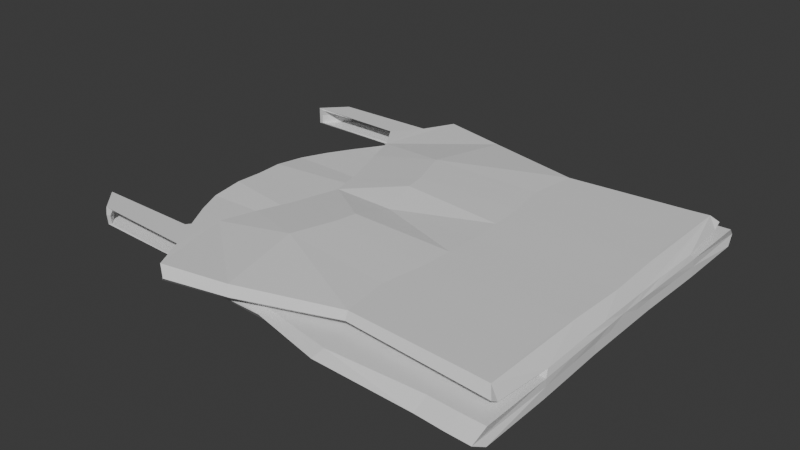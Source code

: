 # Source: SleethlessDressShortBacklessFolded.blend  (saved by Blender 5.0.119; exported with 4.5.12 LTS)
import bpy
from mathutils import Matrix  # noqa: F401  (used for matrix-valued properties, if any)

bpy.ops.wm.read_factory_settings(use_empty=True)
scene = bpy.context.scene
scene.name = 'Scene'

# ---- collections
col_collection = bpy.data.collections.new('Collection'); scene.collection.children.link(col_collection)

# ---- materials (node trees are filled in below, after node groups)
mat_material = bpy.data.materials.new('Material')
mat_material.alpha_threshold = 0.0
mat_material.use_backface_culling_lightprobe_volume = False
mat_material.roughness = 0.5
mat_material.line_color = (0.0, 0.0, 0.0, 1.0)

# ---- material node trees
mat_material.use_nodes = True; mat_material.node_tree.nodes.clear()
_N = mat_material.node_tree.nodes; _L = mat_material.node_tree.links
n0 = _N.new('ShaderNodeOutputMaterial'); n0.name = 'Material Output'; n0.location = (200, 100)
n1 = _N.new('ShaderNodeBsdfPrincipled'); n1.name = 'Principled BSDF'; n1.location = (-200, 100)
_L.new(n1.outputs[0], n0.inputs[0])
n0.is_active_output = True

# ---- world
world_world = bpy.data.worlds.new('World'); scene.world = world_world
world_world.use_nodes = True; world_world.node_tree.nodes.clear()
_N = world_world.node_tree.nodes; _L = world_world.node_tree.links
n0 = _N.new('ShaderNodeOutputWorld'); n0.name = 'World Output'; n0.location = (200, 100)
n1 = _N.new('ShaderNodeBackground'); n1.name = 'Background'; n1.location = (-200, 100)
n1.inputs[0].default_value = (0.05088, 0.05088, 0.05088, 1.0)
_L.new(n1.outputs[0], n0.inputs[0])
n0.is_active_output = True
world_world.color = (0.05088, 0.05088, 0.05088)
world_world.sun_shadow_jitter_overblur = 0.0

# ---- meshes
me_cube_001 = bpy.data.meshes.new('Cube.001')
me_cube_001.from_pydata([(0.2125, -0.228, 0.2103), (0.2125, -0.228, 0.2315), (0.2102, 0.0, 0.2314), (0.2116, -0.05145, 0.2319), (0.2125, -0.1401, 0.2315), (0.2125, -0.1401, 0.2103), (0.2102, -0.05184, 0.2103), (0.2102, 0.0, 0.2103), (0.2088, -0.2437, 0.2186), (0.2102, 0.0, 0.2226), (0.2102, -0.05184, 0.2226), (0.2125, -0.1401, 0.2226), (0.2121, -0.09577, 0.2317), (0.2114, -0.09596, 0.2103), (0.2114, -0.09596, 0.2226), (0.2109, -0.02583, 0.2316), (0.2102, -0.02602, 0.2103), (0.2102, -0.02602, 0.2226), (-0.2154, -0.2027, 0.2133), (-0.0621, -0.2101, 0.2124), (0.03004, -0.2287, 0.2106), (0.1475, -0.2249, 0.2106), (-0.2598, -0.135, 0.2283), (-0.0662, -0.1365, 0.2293), (0.0274, -0.1415, 0.2311), (0.1467, -0.1395, 0.2311), (-0.2922, -0.07197, 0.2286), (-0.06222, -0.06599, 0.2296), (0.02957, -0.05595, 0.2315), (0.1467, -0.05403, 0.2315), (-0.293, 0.0, 0.2321), (-0.06097, 0.0, 0.2292), (0.02972, 0.0, 0.231), (0.1457, 0.0, 0.231), (-0.2964, 0.0, 0.2171), (-0.06338, 0.0, 0.2124), (0.02816, 0.0, 0.2107), (0.1453, 0.0, 0.2107), (-0.2933, -0.07224, 0.2133), (-0.06338, -0.06629, 0.2124), (0.02816, -0.05632, 0.2107), (0.1453, -0.0544, 0.2107), (-0.2537, -0.135, 0.2133), (-0.06192, -0.1365, 0.2124), (0.03016, -0.1415, 0.2106), (0.1475, -0.1395, 0.2106), (-0.1607, -0.212, 0.2192), (-0.06331, -0.2213, 0.2262), (0.02757, -0.243, 0.2258), (0.1442, -0.2397, 0.2187), (0.1474, -0.2249, 0.2311), (0.02997, -0.2287, 0.2311), (-0.06221, -0.2101, 0.2292), (-0.2156, -0.2027, 0.2283), (0.1467, -0.09674, 0.2313), (0.02849, -0.09871, 0.2313), (-0.06421, -0.1013, 0.2294), (-0.2778, -0.1035, 0.2285), (0.1464, -0.09693, 0.2107), (0.02916, -0.0989, 0.2107), (-0.06265, -0.1014, 0.2124), (-0.2753, -0.1036, 0.2133), (0.1462, -0.02712, 0.2312), (0.02965, -0.02315, 0.2312), (-0.06159, -0.0331, 0.2294), (-0.2942, -0.03328, 0.2323), (0.1453, -0.02731, 0.2107), (0.02816, -0.02334, 0.2107), (-0.06338, -0.03325, 0.2124), (-0.2964, -0.03342, 0.2171), (-0.3258, -0.1992, 0.2298), (-0.3258, -0.1992, 0.251), (-0.1812, -0.2425, 0.25), (-0.1805, -0.2426, 0.2308), (-0.353, -0.1709, 0.2298), (-0.353, -0.1709, 0.251), (-0.04534, 0.0, 0.2306), (-0.04408, -0.04735, 0.2306), (-0.1458, -0.1384, 0.2308), (-0.2085, -0.1391, 0.2486), (-0.1774, -0.05783, 0.2504), (-0.1623, 0.0, 0.25), (-0.3258, -0.2003, 0.2422), (-0.1719, -0.2482, 0.2383), (-0.353, -0.1709, 0.2422), (-0.3201, -0.1995, 0.2422), (-0.3472, -0.1702, 0.2422), (-0.3205, -0.1983, 0.2316), (-0.3477, -0.17, 0.2316), (-0.1819, -0.2416, 0.2325), (-0.1554, -0.155, 0.2325), (-0.3167, -0.1983, 0.2492), (-0.3438, -0.17, 0.2492), (-0.1786, -0.2398, 0.2483), (-0.2046, -0.1722, 0.2483), (-0.03676, -0.05406, 0.244), (-0.03505, 0.0, 0.244), (-0.09738, -0.05746, 0.248), (-0.08902, 0.0, 0.2478), (-0.09421, -0.1477, 0.2393), (0.02674, -0.1913, 0.2398), (0.0265, -0.1913, 0.2521), (0.01829, -0.1328, 0.2522), (0.02742, -0.08131, 0.2524), (0.03154, 0.0, 0.2521), (0.1328, 0.0, 0.2399), (0.1328, -0.08154, 0.2399), (0.02711, -0.1328, 0.2398), (0.02821, -0.1978, 0.2447), (-0.09998, -0.2256, 0.2488), (-0.09939, -0.2256, 0.2319), (-0.1168, -0.1235, 0.2576), (-0.09892, -0.07016, 0.2578), (-0.08567, 0.0, 0.2488), (0.03755, 0.0, 0.239), (0.03755, -0.05595, 0.239), (-0.08903, -0.1365, 0.2319), (-0.09315, -0.2315, 0.2385), (-0.1189, -0.09524, 0.2305), (-0.1928, -0.09809, 0.2502), (-0.1291, -0.1033, 0.2316), (-0.07834, -0.1022, 0.2408), (0.02684, -0.1072, 0.2399), (0.02285, -0.1071, 0.2523), (-0.08892, -0.1012, 0.2319), (-0.1078, -0.09684, 0.2577), (-0.04534, -0.02639, 0.2306), (-0.1698, -0.02891, 0.2502), (-0.0359, -0.02552, 0.244), (-0.0932, -0.02873, 0.2479), (0.1328, -0.04077, 0.2399), (0.02948, -0.04066, 0.2523), (0.03755, -0.0322, 0.239), (-0.09463, -0.04548, 0.2577), (-0.2011, -0.2042, 0.2501), (-0.2281, -0.1704, 0.2502), (-0.1974, -0.2026, 0.2484), (-0.2236, -0.1757, 0.2484), (-0.1966, -0.2044, 0.2307), (-0.05633, 0.0, 0.2306), (-0.05506, -0.04683, 0.2306), (-0.1745, -0.1704, 0.2307), (-0.1741, -0.1752, 0.2324), (-0.1973, -0.204, 0.2324), (-0.05552, -0.05339, 0.2315), (-0.05381, 0.0, 0.2377), (-0.1478, -0.102, 0.2315), (-0.1455, -0.09498, 0.2304), (-0.05466, -0.02518, 0.2377), (-0.05633, -0.02613, 0.2306), (-0.1277, -0.1737, 0.2403), (-0.1458, -0.2033, 0.2404), (-0.1714, -0.2407, 0.2404), (0.2051, -0.2029, 0.2385), (0.1918, -0.1351, 0.2536), (0.1978, -0.07191, 0.2539), (0.2002, 0.0, 0.2535), (0.2093, 0.0, 0.2385), (0.2093, -0.07218, 0.2385), (0.2104, -0.1351, 0.2385), (0.2049, -0.2123, 0.2444), (0.1974, -0.2029, 0.2536), (0.1948, -0.1035, 0.2537), (0.2099, -0.1037, 0.2385), (0.199, -0.03595, 0.2537), (0.2093, -0.03609, 0.2385), (0.1733, -0.2008, 0.2533), (0.1705, -0.1041, 0.2535), (0.1732, -0.1043, 0.2387), (0.1751, -0.03679, 0.2534), (0.1916, -0.03692, 0.2388), (0.1735, -0.2009, 0.2387), (0.1672, -0.1347, 0.2533), (0.1737, -0.07358, 0.2536), (0.1764, 0.0, 0.2533), (0.1916, 0.0, 0.2388), (0.1916, -0.07384, 0.2388), (0.1737, -0.1347, 0.2387), (0.1736, -0.2097, 0.2445), (0.1841, -0.2272, 0.2104), (0.1839, -0.1399, 0.2314), (0.1833, -0.05216, 0.2317), (0.182, 0.0, 0.2313), (0.1818, 0.0, 0.2104), (0.1818, -0.05254, 0.2104), (0.1841, -0.1399, 0.2104), (0.1805, -0.2426, 0.2187), (0.1841, -0.2272, 0.2314), (0.1836, -0.09604, 0.2316), (0.183, -0.09623, 0.2104), (0.1826, -0.02619, 0.2315), (0.1818, -0.02638, 0.2104)], [], [(11, 8, 0, 5), (17, 10, 6, 16), (14, 11, 5, 13), (12, 4, 11, 14), (15, 3, 10, 17), (4, 1, 8, 11), (3, 12, 14, 10), (10, 14, 13, 6), (2, 15, 17, 9), (9, 17, 16, 7), (183, 191, 66, 37), (37, 66, 67, 36), (36, 67, 68, 35), (35, 68, 69, 34), (181, 190, 62, 29), (29, 62, 63, 28), (28, 63, 64, 27), (27, 64, 65, 26), (184, 189, 58, 41), (41, 58, 59, 40), (40, 59, 60, 39), (39, 60, 61, 38), (180, 188, 54, 25), (25, 54, 55, 24), (24, 55, 56, 23), (23, 56, 57, 22), (185, 179, 21, 45), (45, 21, 20, 44), (44, 20, 19, 43), (43, 19, 18, 42), (186, 187, 50, 49), (49, 50, 51, 48), (48, 51, 52, 47), (47, 52, 53, 46), (187, 180, 25, 50), (50, 25, 24, 51), (51, 24, 23, 52), (52, 23, 22, 53), (188, 181, 29, 54), (54, 29, 28, 55), (55, 28, 27, 56), (56, 27, 26, 57), (190, 182, 33, 62), (62, 33, 32, 63), (63, 32, 31, 64), (64, 31, 30, 65), (191, 184, 41, 66), (66, 41, 40, 67), (67, 40, 39, 68), (68, 39, 38, 69), (189, 185, 45, 58), (58, 45, 44, 59), (59, 44, 43, 60), (60, 43, 42, 61), (179, 186, 49, 21), (21, 49, 48, 20), (20, 48, 47, 19), (19, 47, 46, 18), (46, 53, 18), (18, 53, 22, 42), (57, 61, 42, 22), (61, 57, 26, 38), (65, 69, 38, 26), (69, 65, 30, 34), (84, 82, 71, 75), (141, 138, 70, 74), (116, 110, 73, 78), (117, 109, 72, 83), (109, 111, 79, 72), (125, 112, 80, 119), (133, 113, 81, 127), (132, 115, 77, 126), (124, 116, 78, 118), (134, 135, 75, 71), (110, 117, 83, 73), (74, 70, 82, 84), (84, 82, 85, 86), (86, 85, 87, 88), (150, 142, 143, 151), (85, 86, 92, 91), (152, 151, 143, 89), (70, 87, 85, 82), (71, 82, 85, 91), (134, 136, 93, 72), (138, 143, 87, 70), (83, 89, 73), (72, 93, 83), (94, 136, 137), (75, 92, 86, 84), (84, 86, 88, 74), (146, 120, 95, 144), (148, 128, 96, 145), (129, 128, 95, 97), (121, 120, 90, 99), (89, 83, 93, 152), (135, 137, 92, 75), (119, 121, 99, 79), (127, 129, 97, 80), (171, 178, 108, 100), (168, 177, 107, 122), (170, 176, 106, 130), (169, 174, 104, 131), (167, 173, 103, 123), (166, 172, 102, 101), (178, 166, 101, 108), (177, 171, 100, 107), (100, 108, 117, 110), (122, 107, 116, 124), (130, 106, 115, 132), (131, 104, 113, 133), (123, 103, 112, 125), (101, 102, 111, 109), (108, 101, 109, 117), (107, 100, 110, 116), (102, 123, 125, 111), (106, 122, 124, 115), (172, 167, 123, 102), (176, 168, 122, 106), (80, 97, 121, 119), (97, 95, 120, 121), (142, 90, 120, 146), (115, 124, 118, 77), (111, 125, 119, 79), (103, 131, 133, 112), (105, 130, 132, 114), (173, 169, 131, 103), (175, 170, 130, 105), (81, 98, 129, 127), (98, 96, 128, 129), (144, 95, 128, 148), (114, 132, 126, 76), (112, 133, 127, 80), (79, 94, 137, 135), (71, 91, 136, 134), (91, 92, 137, 136), (72, 79, 135, 134), (76, 126, 149, 139), (77, 118, 147, 140), (73, 89, 143, 138), (88, 87, 143, 142), (118, 78, 141, 147), (126, 77, 140, 149), (78, 73, 138, 141), (93, 136, 151, 152), (94, 150, 151, 136), (94, 79, 99, 150), (142, 150, 99, 90), (142, 141, 74, 88), (146, 147, 141, 142), (140, 147, 146, 144), (148, 149, 140, 144), (139, 149, 148, 145), (160, 153, 161), (165, 157, 156, 164, 155, 162, 154, 161, 153, 159, 163, 158), (188, 180, 177, 168), (155, 164, 169, 173), (188, 168, 176, 181), (154, 162, 167, 172), (159, 153, 171, 177), (160, 161, 166, 178), (161, 154, 172, 166), (162, 155, 173, 167), (164, 156, 174, 169), (181, 176, 170, 190), (182, 190, 170, 175), (153, 160, 178, 171), (0, 8, 186, 179), (13, 5, 185, 189), (16, 6, 184, 191), (1, 4, 180, 187), (8, 1, 187, 186), (5, 0, 179, 185), (6, 13, 189, 184), (7, 16, 191, 183), (4, 159, 177, 180), (12, 163, 159, 4), (3, 158, 163, 12), (15, 165, 158, 3), (2, 157, 165, 15)])
_uv = me_cube_001.uv_layers.new(name='UVMap')
_uv.uv.foreach_set('vector', [0.25, 0.7, 0.25, 0.75, 0.375, 0.75, 0.375, 0.7, 0.25, 0.625, 0.25, 0.65, 0.375, 0.65, 0.375, 0.625, 0.25, 0.675, 0.25, 0.7, 0.375, 0.7, 0.375, 0.675, 0.125, 0.675, 0.125, 0.7, 0.25, 0.7, 0.25, 0.675, 0.125, 0.625, 0.125, 0.65, 0.25, 0.65, 0.25, 0.625, 0.125, 0.7, 0.125, 0.75, 0.25, 0.75, 0.25, 0.7, 0.125, 0.65, 0.125, 0.675, 0.25, 0.675, 0.25, 0.65, 0.25, 0.65, 0.25, 0.675, 0.375, 0.675, 0.375, 0.65, 0.125, 0.6, 0.125, 0.625, 0.25, 0.625, 0.25, 0.6, 0.25, 0.6, 0.25, 0.625, 0.375, 0.625, 0.375, 0.6, 0.3772, 0.6, 0.3772, 0.625, 0.3829, 0.625, 0.3829, 0.6, 0.3829, 0.6, 0.3829, 0.625, 0.4011, 0.625, 0.4011, 0.6, 0.4011, 0.6, 0.4011, 0.625, 0.4193, 0.625, 0.4193, 0.6, 0.4193, 0.6, 0.4193, 0.625, 0.4375, 0.625, 0.4375, 0.6, 0.3772, 0.1, 0.3772, 0.125, 0.3829, 0.125, 0.3829, 0.1, 0.3829, 0.1, 0.3829, 0.125, 0.4011, 0.125, 0.4011, 0.1, 0.4011, 0.1, 0.4011, 0.125, 0.4193, 0.125, 0.4193, 0.1, 0.4193, 0.1, 0.4193, 0.125, 0.4375, 0.125, 0.4375, 0.1, 0.3772, 0.65, 0.3772, 0.675, 0.3829, 0.675, 0.3829, 0.65, 0.3829, 0.65, 0.3829, 0.675, 0.4011, 0.675, 0.4011, 0.65, 0.4011, 0.65, 0.4011, 0.675, 0.4193, 0.675, 0.4193, 0.65, 0.4193, 0.65, 0.4193, 0.675, 0.4375, 0.675, 0.4375, 0.65, 0.3772, 0.05, 0.3772, 0.075, 0.3829, 0.075, 0.3829, 0.05, 0.3829, 0.05, 0.3829, 0.075, 0.4011, 0.075, 0.4011, 0.05, 0.4011, 0.05, 0.4011, 0.075, 0.4193, 0.075, 0.4193, 0.05, 0.4193, 0.05, 0.4193, 0.075, 0.4375, 0.075, 0.4375, 0.05, 0.3772, 0.7, 0.3772, 0.75, 0.3829, 0.75, 0.3829, 0.7, 0.3829, 0.7, 0.3829, 0.75, 0.4011, 0.75, 0.4011, 0.7, 0.4011, 0.7, 0.4011, 0.75, 0.4193, 0.75, 0.4193, 0.7, 0.4193, 0.7, 0.4193, 0.75, 0.4375, 0.75, 0.4375, 0.7, 0.3772, 0.875, 0.3772, 1.0, 0.3829, 1.0, 0.3829, 0.875, 0.3829, 0.875, 0.3829, 1.0, 0.4011, 1.0, 0.4011, 0.875, 0.4011, 0.875, 0.4011, 1.0, 0.4193, 1.0, 0.4193, 0.875, 0.4193, 0.875, 0.4193, 1.0, 0.4375, 1.0, 0.4375, 0.875, 0.3772, 0.0, 0.3772, 0.05, 0.3829, 0.05, 0.3829, 0.0, 0.3829, 0.0, 0.3829, 0.05, 0.4011, 0.05, 0.4011, 0.0, 0.4011, 0.0, 0.4011, 0.05, 0.4193, 0.05, 0.4193, 0.0, 0.4193, 0.0, 0.4193, 0.05, 0.4375, 0.05, 0.4375, 0.0, 0.3772, 0.075, 0.3772, 0.1, 0.3829, 0.1, 0.3829, 0.075, 0.3829, 0.075, 0.3829, 0.1, 0.4011, 0.1, 0.4011, 0.075, 0.4011, 0.075, 0.4011, 0.1, 0.4193, 0.1, 0.4193, 0.075, 0.4193, 0.075, 0.4193, 0.1, 0.4375, 0.1, 0.4375, 0.075, 0.3772, 0.125, 0.3772, 0.15, 0.3829, 0.15, 0.3829, 0.125, 0.3829, 0.125, 0.3829, 0.15, 0.4011, 0.15, 0.4011, 0.125, 0.4011, 0.125, 0.4011, 0.15, 0.4193, 0.15, 0.4193, 0.125, 0.4193, 0.125, 0.4193, 0.15, 0.4375, 0.15, 0.4375, 0.125, 0.3772, 0.625, 0.3772, 0.65, 0.3829, 0.65, 0.3829, 0.625, 0.3829, 0.625, 0.3829, 0.65, 0.4011, 0.65, 0.4011, 0.625, 0.4011, 0.625, 0.4011, 0.65, 0.4193, 0.65, 0.4193, 0.625, 0.4193, 0.625, 0.4193, 0.65, 0.4375, 0.65, 0.4375, 0.625, 0.3772, 0.675, 0.3772, 0.7, 0.3829, 0.7, 0.3829, 0.675, 0.3829, 0.675, 0.3829, 0.7, 0.4011, 0.7, 0.4011, 0.675, 0.4011, 0.675, 0.4011, 0.7, 0.4193, 0.7, 0.4193, 0.675, 0.4193, 0.675, 0.4193, 0.7, 0.4375, 0.7, 0.4375, 0.675, 0.3772, 0.75, 0.3772, 0.875, 0.3829, 0.875, 0.3829, 0.75, 0.3829, 0.75, 0.3829, 0.875, 0.4011, 0.875, 0.4011, 0.75, 0.4011, 0.75, 0.4011, 0.875, 0.4193, 0.875, 0.4193, 0.75, 0.4193, 0.75, 0.4193, 0.875, 0.4375, 0.875, 0.4375, 0.75, 0.4375, 0.875, 0.4375, 1.0, 0.4375, 0.75, 0.4375, 0.75, 0.4375, 1.0, 0.4375, 0.05, 0.4375, 0.7, 0.4375, 0.075, 0.4375, 0.675, 0.4375, 0.7, 0.4375, 0.05, 0.4375, 0.675, 0.4375, 0.075, 0.4375, 0.1, 0.4375, 0.65, 0.4375, 0.125, 0.4375, 0.625, 0.4375, 0.65, 0.4375, 0.1, 0.4375, 0.625, 0.4375, 0.125, 0.4375, 0.15, 0.4375, 0.6, 0.75, 0.7, 0.75, 0.75, 0.875, 0.75, 0.875, 0.7, 0.5648, 0.7, 0.5743, 0.75, 0.625, 0.75, 0.625, 0.7, 0.5271, 0.7, 0.5271, 0.75, 0.5572, 0.75, 0.5572, 0.7, 0.5271, 0.875, 0.5271, 1.0, 0.5572, 1.0, 0.5572, 0.875, 0.5271, 0.0, 0.5271, 0.05, 0.5572, 0.05, 0.5572, 0.0, 0.5271, 0.075, 0.5271, 0.1, 0.5572, 0.1, 0.5572, 0.075, 0.5271, 0.125, 0.5271, 0.15, 0.5572, 0.15, 0.5572, 0.125, 0.5271, 0.625, 0.5271, 0.65, 0.5572, 0.65, 0.5572, 0.625, 0.5271, 0.675, 0.5271, 0.7, 0.5572, 0.7, 0.5572, 0.675, 0.5665, 0.0, 0.5665, 0.05, 0.625, 0.05, 0.625, 0.0, 0.5271, 0.75, 0.5271, 0.875, 0.5572, 0.875, 0.5572, 0.75, 0.625, 0.7, 0.625, 0.75, 0.75, 0.75, 0.75, 0.7, 0.75, 0.7, 0.75, 0.75, 0.75, 0.75, 0.75, 0.7, 0.75, 0.7, 0.75, 0.75, 0.75, 0.75, 0.75, 0.7, 0.75, 0.7, 0.75, 0.7, 0.75, 0.75, 0.75, 0.75, 0.75, 0.75, 0.75, 0.7, 0.75, 0.7, 0.75, 0.75, 0.75, 0.75, 0.75, 0.75, 0.75, 0.75, 0.75, 0.75, 0.625, 0.75, 0.75, 0.75, 0.75, 0.75, 0.75, 0.75, 0.875, 0.75, 0.75, 0.75, 0.75, 0.75, 0.75, 0.75, 0.6602, 0.2492, 0.75, 0.75, 0.75, 0.75, 0.5572, 0.0, 0.5743, 0.75, 0.75, 0.75, 0.75, 0.75, 0.625, 0.75, 0.5572, 0.875, 0.75, 0.75, 0.5572, 0.75, 0.5572, 0.0, 0.75, 0.75, 0.5572, 0.875, 0.75, 0.7, 0.75, 0.75, 0.75, 0.7, 0.875, 0.7, 0.75, 0.7, 0.75, 0.7, 0.75, 0.7, 0.0, 0.0, 0.0, 0.0, 0.0, 0.0, 0.0, 0.0, 0.75, 0.7, 0.75, 0.7, 0.75, 0.7, 0.75, 0.7, 0.75, 0.7, 0.75, 0.7, 0.75, 0.7, 0.75, 0.7, 0.6536, 0.4125, 0.75, 0.7, 0.75, 0.7, 0.6536, 0.4, 0.6536, 0.3875, 0.75, 0.7, 0.75, 0.7, 0.6536, 0.375, 0.75, 0.75, 0.5572, 0.875, 0.75, 0.75, 0.75, 0.75, 0.6585, 0.2114, 0.75, 0.7, 0.75, 0.7, 0.875, 0.7, 0.5572, 0.075, 0.6536, 0.3875, 0.6536, 0.375, 0.5572, 0.05, 0.5572, 0.125, 0.6536, 0.4125, 0.6536, 0.4, 0.5572, 0.1, 0.4426, 0.75, 0.4426, 0.875, 0.4661, 0.875, 0.4661, 0.75, 0.4426, 0.675, 0.4426, 0.7, 0.4661, 0.7, 0.4661, 0.675, 0.4426, 0.625, 0.4426, 0.65, 0.4661, 0.65, 0.4661, 0.625, 0.4426, 0.125, 0.4426, 0.15, 0.4661, 0.15, 0.4661, 0.125, 0.4426, 0.075, 0.4426, 0.1, 0.4661, 0.1, 0.4661, 0.075, 0.4426, 0.0, 0.4426, 0.05, 0.4661, 0.05, 0.4661, 0.0, 0.4426, 0.875, 0.4426, 1.0, 0.4661, 1.0, 0.4661, 0.875, 0.4426, 0.7, 0.4426, 0.75, 0.4661, 0.75, 0.4661, 0.7, 0.4661, 0.75, 0.4661, 0.875, 0.5271, 0.875, 0.5271, 0.75, 0.4661, 0.675, 0.4661, 0.7, 0.5271, 0.7, 0.5271, 0.675, 0.4661, 0.625, 0.4661, 0.65, 0.5271, 0.65, 0.5271, 0.625, 0.4661, 0.125, 0.4661, 0.15, 0.5271, 0.15, 0.5271, 0.125, 0.4661, 0.075, 0.4661, 0.1, 0.5271, 0.1, 0.5271, 0.075, 0.4661, 0.0, 0.4661, 0.05, 0.5271, 0.05, 0.5271, 0.0, 0.4661, 0.875, 0.4661, 1.0, 0.5271, 1.0, 0.5271, 0.875, 0.4661, 0.7, 0.4661, 0.75, 0.5271, 0.75, 0.5271, 0.7, 0.4661, 0.05, 0.4661, 0.075, 0.5271, 0.075, 0.5271, 0.05, 0.4661, 0.65, 0.4661, 0.675, 0.5271, 0.675, 0.5271, 0.65, 0.4426, 0.05, 0.4426, 0.075, 0.4661, 0.075, 0.4661, 0.05, 0.4426, 0.65, 0.4426, 0.675, 0.4661, 0.675, 0.4661, 0.65, 0.5572, 0.1, 0.6536, 0.4, 0.6536, 0.3875, 0.5572, 0.075, 0.6536, 0.4, 0.75, 0.7, 0.75, 0.7, 0.6536, 0.3875, 0.75, 0.7, 0.75, 0.7, 0.75, 0.7, 0.75, 0.7, 0.5271, 0.65, 0.5271, 0.675, 0.5572, 0.675, 0.5572, 0.65, 0.5271, 0.05, 0.5271, 0.075, 0.5572, 0.075, 0.5572, 0.05, 0.4661, 0.1, 0.4661, 0.125, 0.5271, 0.125, 0.5271, 0.1, 0.4661, 0.6, 0.4661, 0.625, 0.5271, 0.625, 0.5271, 0.6, 0.4426, 0.1, 0.4426, 0.125, 0.4661, 0.125, 0.4661, 0.1, 0.4426, 0.6, 0.4426, 0.625, 0.4661, 0.625, 0.4661, 0.6, 0.5572, 0.15, 0.6536, 0.425, 0.6536, 0.4125, 0.5572, 0.125, 0.6536, 0.425, 0.75, 0.7, 0.75, 0.7, 0.6536, 0.4125, 0.75, 0.7, 0.75, 0.7, 0.75, 0.7, 0.75, 0.7, 0.5271, 0.6, 0.5271, 0.625, 0.5572, 0.625, 0.5572, 0.6, 0.5271, 0.1, 0.5271, 0.125, 0.5572, 0.125, 0.5572, 0.1, 0.5572, 0.05, 0.75, 0.7, 0.75, 0.7, 0.6585, 0.2114, 0.875, 0.75, 0.75, 0.75, 0.75, 0.75, 0.6602, 0.2492, 0.75, 0.75, 0.75, 0.7, 0.75, 0.7, 0.75, 0.75, 0.5572, 0.0, 0.5572, 0.05, 0.5665, 0.05, 0.5665, 0.0, 0.5572, 0.6, 0.5572, 0.625, 0.5648, 0.625, 0.5648, 0.6, 0.5572, 0.65, 0.5572, 0.675, 0.5648, 0.675, 0.5648, 0.65, 0.5572, 0.75, 0.75, 0.75, 0.75, 0.75, 0.5743, 0.75, 0.75, 0.7, 0.75, 0.75, 0.75, 0.75, 0.75, 0.7, 0.5572, 0.675, 0.5572, 0.7, 0.5648, 0.7, 0.5648, 0.675, 0.5572, 0.625, 0.5572, 0.65, 0.5648, 0.65, 0.5648, 0.625, 0.5572, 0.7, 0.5572, 0.75, 0.5743, 0.75, 0.5648, 0.7, 0.75, 0.75, 0.75, 0.75, 0.75, 0.75, 0.75, 0.75, 0.75, 0.7, 0.75, 0.7, 0.75, 0.75, 0.75, 0.75, 0.75, 0.7, 0.5572, 0.05, 0.6536, 0.375, 0.75, 0.7, 0.75, 0.7, 0.75, 0.7, 0.6536, 0.375, 0.75, 0.7, 0.75, 0.7, 0.5648, 0.7, 0.625, 0.7, 0.0, 0.0, 0.75, 0.7, 0.5648, 0.675, 0.5648, 0.7, 0.75, 0.7, 0.5648, 0.65, 0.5648, 0.675, 0.75, 0.7, 0.75, 0.7, 0.75, 0.7, 0.5648, 0.625, 0.5648, 0.65, 0.75, 0.7, 0.5648, 0.6, 0.5648, 0.625, 0.75, 0.7, 0.75, 0.7, 0.4375, 0.875, 0.4375, 0.75, 0.4375, 1.0, 0.4375, 0.625, 0.4375, 0.6, 0.4375, 0.15, 0.4375, 0.125, 0.4375, 0.1, 0.4375, 0.075, 0.4375, 0.05, 0.4375, 1.0, 0.4375, 0.75, 0.4375, 0.7, 0.4375, 0.675, 0.4375, 0.65, 0.3772, 0.075, 0.3772, 0.05, 0.4426, 0.7, 0.4426, 0.675, 0.4375, 0.1, 0.4375, 0.125, 0.4426, 0.125, 0.4426, 0.1, 0.3772, 0.075, 0.4426, 0.675, 0.4426, 0.65, 0.3772, 0.1, 0.4375, 0.05, 0.4375, 0.075, 0.4426, 0.075, 0.4426, 0.05, 0.4375, 0.7, 0.4375, 0.75, 0.4426, 0.75, 0.4426, 0.7, 0.4375, 0.875, 0.4375, 1.0, 0.4426, 1.0, 0.4426, 0.875, 0.4375, 0.0, 0.4375, 0.05, 0.4426, 0.05, 0.4426, 0.0, 0.4375, 0.075, 0.4375, 0.1, 0.4426, 0.1, 0.4426, 0.075, 0.4375, 0.125, 0.4375, 0.15, 0.4426, 0.15, 0.4426, 0.125, 0.3772, 0.1, 0.4426, 0.65, 0.4426, 0.625, 0.3772, 0.125, 0.3772, 0.15, 0.3772, 0.125, 0.4426, 0.625, 0.4426, 0.6, 0.4375, 0.75, 0.4375, 0.875, 0.4426, 0.875, 0.4426, 0.75, 0.375, 0.75, 0.375, 0.875, 0.3772, 0.875, 0.3772, 0.75, 0.375, 0.675, 0.375, 0.7, 0.3772, 0.7, 0.3772, 0.675, 0.375, 0.625, 0.375, 0.65, 0.3772, 0.65, 0.3772, 0.625, 0.375, 0.0, 0.375, 0.05, 0.3772, 0.05, 0.3772, 0.0, 0.375, 0.875, 0.375, 1.0, 0.3772, 1.0, 0.3772, 0.875, 0.375, 0.7, 0.375, 0.75, 0.3772, 0.75, 0.3772, 0.7, 0.375, 0.65, 0.375, 0.675, 0.3772, 0.675, 0.3772, 0.65, 0.375, 0.6, 0.375, 0.625, 0.3772, 0.625, 0.3772, 0.6, 0.375, 0.05, 0.4375, 0.7, 0.4426, 0.7, 0.3772, 0.05, 0.125, 0.675, 0.4375, 0.675, 0.4375, 0.7, 0.375, 0.05, 0.125, 0.65, 0.4375, 0.65, 0.4375, 0.675, 0.125, 0.675, 0.125, 0.625, 0.4375, 0.625, 0.4375, 0.65, 0.125, 0.65, 0.125, 0.6, 0.4375, 0.6, 0.4375, 0.625, 0.125, 0.625])
me_cube_001.materials.append(mat_material)
me_cube_001.use_mirror_vertex_groups = False
me_cube_001.update()

# ---- objects
ob_sldressshortbfolded = bpy.data.objects.new('SLDressShortBFolded', me_cube_001)

# ---- transforms, parenting, visibility, modifiers, constraints
ob_sldressshortbfolded.location = (0.0, 0.0, 0.0)
ob_sldressshortbfolded.lock_rotations_4d = False
ob_sldressshortbfolded.empty_display_type = 'ARROWS'
ob_sldressshortbfolded.lineart.crease_threshold = 0.0
_m = ob_sldressshortbfolded.modifiers.new('Mirror', 'MIRROR')
_m.use_axis = (False, True, False)
_m.use_clip = True

# ---- collection membership
col_collection.objects.link(ob_sldressshortbfolded)

# ---- scene / render settings (as saved in the file)
scene.frame_start = 1; scene.frame_end = 250; scene.frame_set(1)
scene.render.engine = 'BLENDER_EEVEE_NEXT'
scene.render.bake_bias = 0.0
scene.render.bake_samples = 0
scene.cycles.sampling_pattern = 'TABULATED_SOBOL'
scene.eevee.use_volume_custom_range = False
scene.eevee.fast_gi_thickness_far = 0.0
bpy.context.view_layer.update()

# ---- added for rendering (the .blend has no active camera and no usable light): camera, sun
cam_auto = bpy.data.cameras.new('AutoCamera')
cam_auto.lens = 50.0
cam_auto.sensor_width = 36.0
cam_auto.clip_end = 1000.0
ob_auto_camera = bpy.data.objects.new('AutoCamera', cam_auto)
scene.collection.objects.link(ob_auto_camera)
ob_auto_camera.location = (0.627301, -0.837021, 0.792059)
ob_auto_camera.rotation_euler = (1.09748, -7.21219e-08, 0.694738)
scene.camera = ob_auto_camera
light_auto_sun = bpy.data.lights.new('AutoSun', 'SUN')
light_auto_sun.energy = 3.0
light_auto_sun.angle = 0.0523599
ob_auto_sun = bpy.data.objects.new('AutoSun', light_auto_sun)
scene.collection.objects.link(ob_auto_sun)
ob_auto_sun.rotation_euler = (0.872665, 0.174533, 0.523599)
bpy.context.view_layer.update()

